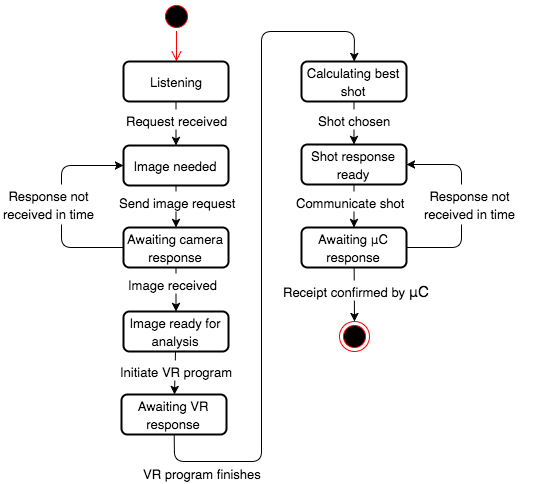

The diagram above was exported from draw.io. Its source (the exported page's mxGraphModel, read from the mxfile embedded in the PNG):
<mxGraphModel dx="950" dy="598" grid="1" gridSize="10" guides="1" tooltips="1" connect="1" arrows="1" fold="1" page="1" pageScale="1" pageWidth="1169" pageHeight="826" math="0" shadow="0">
  <root>
    <mxCell id="0" />
    <mxCell id="1" parent="0" />
    <mxCell id="5e61be2cc6090bae-1" value="" style="ellipse;html=1;shape=endState;fillColor=#000000;strokeColor=#ff0000;rounded=1;labelBackgroundColor=#ffffff;fontSize=15;align=center;" vertex="1" parent="1">
      <mxGeometry x="518" y="320" width="30" height="30" as="geometry" />
    </mxCell>
    <mxCell id="5e61be2cc6090bae-2" value="" style="ellipse;html=1;shape=startState;fillColor=#000000;strokeColor=#ff0000;rounded=1;labelBackgroundColor=#ffffff;fontSize=15;align=center;" vertex="1" parent="1">
      <mxGeometry x="340" width="30" height="30" as="geometry" />
    </mxCell>
    <mxCell id="5e61be2cc6090bae-3" value="" style="edgeStyle=orthogonalEdgeStyle;html=1;verticalAlign=bottom;endArrow=open;endSize=8;strokeColor=#ff0000;fontSize=15;align=center;" edge="1" parent="1" source="5e61be2cc6090bae-2" target="5e61be2cc6090bae-4">
      <mxGeometry relative="1" as="geometry">
        <mxPoint x="355" y="60" as="targetPoint" />
        <Array as="points" />
      </mxGeometry>
    </mxCell>
    <mxCell id="5e61be2cc6090bae-4" value="&lt;font style=&quot;font-size: 13px&quot;&gt;Listening&lt;/font&gt;" style="rounded=1;whiteSpace=wrap;html=1;labelBackgroundColor=#ffffff;strokeWidth=2;fillColor=#ffffff;gradientColor=none;fontSize=15;align=center;" vertex="1" parent="1">
      <mxGeometry x="302" y="60" width="105" height="40" as="geometry" />
    </mxCell>
    <mxCell id="5e61be2cc6090bae-5" value="&lt;span style=&quot;font-size: 13px&quot;&gt;Image needed&lt;/span&gt;" style="rounded=1;whiteSpace=wrap;html=1;labelBackgroundColor=#ffffff;strokeWidth=2;fillColor=#ffffff;gradientColor=none;fontSize=15;align=center;" vertex="1" parent="1">
      <mxGeometry x="302" y="144" width="105" height="40" as="geometry" />
    </mxCell>
    <mxCell id="5e61be2cc6090bae-6" value="" style="endArrow=classic;html=1;strokeColor=#000000;strokeWidth=1;fontSize=15;align=center;" edge="1" parent="1" source="5e61be2cc6090bae-4" target="5e61be2cc6090bae-5">
      <mxGeometry width="50" height="50" relative="1" as="geometry">
        <mxPoint x="10" y="320" as="sourcePoint" />
        <mxPoint x="60" y="270" as="targetPoint" />
      </mxGeometry>
    </mxCell>
    <mxCell id="5e61be2cc6090bae-7" value="&lt;font style=&quot;font-size: 13px&quot;&gt;Request received&lt;/font&gt;" style="text;html=1;resizable=0;points=[];autosize=1;align=left;verticalAlign=top;spacingTop=-4;fontSize=15;fillColor=#ffffff;" vertex="1" parent="1">
      <mxGeometry x="303" y="108" width="120" height="20" as="geometry" />
    </mxCell>
    <mxCell id="5e61be2cc6090bae-8" value="&lt;font style=&quot;font-size: 13px&quot;&gt;Awaiting camera response&lt;/font&gt;" style="rounded=1;whiteSpace=wrap;html=1;labelBackgroundColor=none;strokeWidth=2;fillColor=#ffffff;gradientColor=none;fontSize=15;align=center;" vertex="1" parent="1">
      <mxGeometry x="302" y="226" width="105" height="40" as="geometry" />
    </mxCell>
    <mxCell id="5e61be2cc6090bae-9" value="" style="endArrow=classic;html=1;strokeColor=#000000;strokeWidth=1;fontSize=15;align=center;" edge="1" parent="1" source="5e61be2cc6090bae-5" target="5e61be2cc6090bae-8">
      <mxGeometry x="365" y="130" width="50" height="50" as="geometry">
        <mxPoint x="365" y="200" as="sourcePoint" />
        <mxPoint x="365" y="180" as="targetPoint" />
      </mxGeometry>
    </mxCell>
    <mxCell id="5e61be2cc6090bae-10" value="&lt;span style=&quot;font-size: 13px&quot;&gt;Send image request&lt;/span&gt;" style="text;html=1;resizable=0;points=[];autosize=1;align=left;verticalAlign=top;spacingTop=-4;fontSize=15;fillColor=#ffffff;" vertex="1" parent="1">
      <mxGeometry x="296" y="190" width="130" height="20" as="geometry" />
    </mxCell>
    <mxCell id="5e61be2cc6090bae-11" value="&lt;span style=&quot;font-size: 13px&quot;&gt;Image ready for analysis&lt;/span&gt;" style="rounded=1;whiteSpace=wrap;html=1;labelBackgroundColor=none;strokeWidth=2;fillColor=#ffffff;gradientColor=none;fontSize=15;align=center;" vertex="1" parent="1">
      <mxGeometry x="302" y="310" width="105" height="40" as="geometry" />
    </mxCell>
    <mxCell id="5e61be2cc6090bae-12" value="" style="endArrow=classic;html=1;strokeColor=#000000;strokeWidth=1;fontSize=15;align=center;" edge="1" parent="1" source="5e61be2cc6090bae-8" target="5e61be2cc6090bae-11">
      <mxGeometry x="375" y="140" width="50" height="50" as="geometry">
        <mxPoint x="364.5" y="194" as="sourcePoint" />
        <mxPoint x="364.5" y="236" as="targetPoint" />
      </mxGeometry>
    </mxCell>
    <mxCell id="5e61be2cc6090bae-13" value="&lt;span style=&quot;font-size: 13px&quot;&gt;Image received&lt;/span&gt;" style="text;html=1;resizable=0;points=[];autosize=1;align=left;verticalAlign=top;spacingTop=-4;fontSize=15;fillColor=#ffffff;" vertex="1" parent="1">
      <mxGeometry x="305" y="272" width="100" height="20" as="geometry" />
    </mxCell>
    <mxCell id="5e61be2cc6090bae-14" value="" style="endArrow=classic;html=1;strokeColor=#000000;strokeWidth=1;fontSize=15;align=center;" edge="1" parent="1" source="5e61be2cc6090bae-8" target="5e61be2cc6090bae-5">
      <mxGeometry width="50" height="50" relative="1" as="geometry">
        <mxPoint x="220" y="310" as="sourcePoint" />
        <mxPoint x="60" y="370" as="targetPoint" />
        <Array as="points">
          <mxPoint x="240" y="246" />
          <mxPoint x="240" y="164" />
        </Array>
      </mxGeometry>
    </mxCell>
    <mxCell id="5e61be2cc6090bae-15" value="&lt;div style=&quot;text-align: center&quot;&gt;&lt;span style=&quot;font-size: 13px&quot;&gt;Response not&lt;/span&gt;&lt;/div&gt;&lt;div style=&quot;text-align: center&quot;&gt;&lt;span style=&quot;font-size: 13px&quot;&gt;received&amp;nbsp;&lt;/span&gt;&lt;span style=&quot;font-size: 13px&quot;&gt;in time&lt;/span&gt;&lt;/div&gt;" style="text;html=1;resizable=0;points=[];autosize=1;align=left;verticalAlign=top;spacingTop=-4;fontSize=15;fillColor=#ffffff;" vertex="1" parent="1">
      <mxGeometry x="180" y="183" width="110" height="40" as="geometry" />
    </mxCell>
    <mxCell id="4845320d7e207f11-1" value="&lt;font style=&quot;font-size: 13px&quot;&gt;Awaiting VR response&lt;/font&gt;" style="rounded=1;whiteSpace=wrap;html=1;labelBackgroundColor=none;strokeWidth=2;fillColor=#ffffff;gradientColor=none;fontSize=15;align=center;" vertex="1" parent="1">
      <mxGeometry x="300" y="393" width="105" height="40" as="geometry" />
    </mxCell>
    <mxCell id="4845320d7e207f11-3" value="" style="endArrow=classic;html=1;strokeColor=#000000;strokeWidth=1;fontSize=15;align=center;" edge="1" parent="1" source="5e61be2cc6090bae-11" target="4845320d7e207f11-1">
      <mxGeometry x="385" y="150" width="50" height="50" as="geometry">
        <mxPoint x="364.5" y="276" as="sourcePoint" />
        <mxPoint x="364.5" y="320" as="targetPoint" />
      </mxGeometry>
    </mxCell>
    <mxCell id="4845320d7e207f11-2" value="&lt;span style=&quot;font-size: 13px&quot;&gt;Initiate VR program&lt;/span&gt;" style="text;html=1;resizable=0;points=[];autosize=1;align=left;verticalAlign=top;spacingTop=-4;fontSize=15;fillColor=#ffffff;" vertex="1" parent="1">
      <mxGeometry x="297" y="359" width="130" height="20" as="geometry" />
    </mxCell>
    <mxCell id="4845320d7e207f11-5" value="&lt;span style=&quot;font-size: 13px&quot;&gt;Calculating best shot&lt;/span&gt;" style="rounded=1;whiteSpace=wrap;html=1;labelBackgroundColor=none;strokeWidth=2;fillColor=#ffffff;gradientColor=none;fontSize=15;align=center;" vertex="1" parent="1">
      <mxGeometry x="480" y="60" width="105" height="40" as="geometry" />
    </mxCell>
    <mxCell id="4845320d7e207f11-6" value="" style="endArrow=classic;html=1;strokeColor=#000000;strokeWidth=1;fontSize=15;align=center;" edge="1" parent="1" source="4845320d7e207f11-1" target="4845320d7e207f11-5">
      <mxGeometry x="395" y="160" width="50" height="50" as="geometry">
        <mxPoint x="363" y="460" as="sourcePoint" />
        <mxPoint x="540" y="30" as="targetPoint" />
        <Array as="points">
          <mxPoint x="353" y="460" />
          <mxPoint x="440" y="460" />
          <mxPoint x="440" y="30" />
          <mxPoint x="533" y="30" />
        </Array>
      </mxGeometry>
    </mxCell>
    <mxCell id="4845320d7e207f11-7" value="&lt;div style=&quot;text-align: center&quot;&gt;&lt;span style=&quot;font-size: 13px&quot;&gt;VR program finishes&lt;/span&gt;&lt;/div&gt;" style="text;html=1;resizable=0;points=[];autosize=1;align=left;verticalAlign=top;spacingTop=-4;fontSize=15;fillColor=#ffffff;" vertex="1" parent="1">
      <mxGeometry x="320" y="461" width="130" height="20" as="geometry" />
    </mxCell>
    <mxCell id="4845320d7e207f11-8" value="&lt;span style=&quot;font-size: 13px&quot;&gt;Shot response ready&lt;/span&gt;" style="rounded=1;whiteSpace=wrap;html=1;labelBackgroundColor=none;strokeWidth=2;fillColor=#ffffff;gradientColor=none;fontSize=15;align=center;" vertex="1" parent="1">
      <mxGeometry x="480" y="143" width="105" height="40" as="geometry" />
    </mxCell>
    <mxCell id="4845320d7e207f11-10" value="" style="endArrow=classic;html=1;strokeColor=#000000;strokeWidth=1;fontSize=15;align=center;" edge="1" parent="1" source="4845320d7e207f11-5" target="4845320d7e207f11-8">
      <mxGeometry x="375" y="140" width="50" height="50" as="geometry">
        <mxPoint x="364.5" y="194" as="sourcePoint" />
        <mxPoint x="364.5" y="236" as="targetPoint" />
      </mxGeometry>
    </mxCell>
    <mxCell id="4845320d7e207f11-11" value="&lt;font style=&quot;font-size: 13px&quot;&gt;Shot chosen&lt;/font&gt;" style="text;html=1;resizable=0;points=[];autosize=1;align=left;verticalAlign=top;spacingTop=-4;fontSize=15;fillColor=#ffffff;" vertex="1" parent="1">
      <mxGeometry x="495" y="108" width="90" height="20" as="geometry" />
    </mxCell>
    <mxCell id="4845320d7e207f11-12" value="" style="endArrow=classic;html=1;strokeColor=#000000;strokeWidth=1;fontSize=15;align=center;" edge="1" parent="1" source="4845320d7e207f11-8" target="4845320d7e207f11-13">
      <mxGeometry x="375" y="140" width="50" height="50" as="geometry">
        <mxPoint x="364.5" y="194" as="sourcePoint" />
        <mxPoint x="533" y="210" as="targetPoint" />
      </mxGeometry>
    </mxCell>
    <mxCell id="4845320d7e207f11-13" value="&lt;font style=&quot;font-size: 13px&quot;&gt;Awaiting&amp;nbsp;&lt;span&gt;μC&lt;/span&gt;&lt;/font&gt;&lt;div&gt;&lt;font style=&quot;font-size: 13px&quot;&gt;response&lt;/font&gt;&lt;/div&gt;" style="rounded=1;whiteSpace=wrap;html=1;labelBackgroundColor=none;strokeWidth=2;fillColor=#ffffff;gradientColor=none;fontSize=15;align=center;" vertex="1" parent="1">
      <mxGeometry x="480" y="226" width="105" height="40" as="geometry" />
    </mxCell>
    <mxCell id="4845320d7e207f11-14" value="&lt;span style=&quot;font-size: 13px&quot;&gt;Communicate shot&lt;/span&gt;" style="text;html=1;resizable=0;points=[];autosize=1;align=left;verticalAlign=top;spacingTop=-4;fontSize=15;fillColor=#ffffff;" vertex="1" parent="1">
      <mxGeometry x="473" y="190" width="120" height="20" as="geometry" />
    </mxCell>
    <mxCell id="4845320d7e207f11-15" value="" style="endArrow=classic;html=1;strokeColor=#000000;strokeWidth=1;fontSize=15;align=center;" edge="1" parent="1" source="4845320d7e207f11-13" target="4845320d7e207f11-8">
      <mxGeometry x="395" y="160" width="50" height="50" as="geometry">
        <mxPoint x="364.01807228915663" y="360" as="sourcePoint" />
        <mxPoint x="660" y="90" as="targetPoint" />
        <Array as="points">
          <mxPoint x="640" y="246" />
          <mxPoint x="640" y="163" />
        </Array>
      </mxGeometry>
    </mxCell>
    <mxCell id="4845320d7e207f11-16" value="&lt;div style=&quot;text-align: center&quot;&gt;&lt;span style=&quot;font-size: 13px&quot;&gt;Response not&lt;/span&gt;&lt;/div&gt;&lt;div style=&quot;text-align: center&quot;&gt;&lt;span style=&quot;font-size: 13px&quot;&gt;received&amp;nbsp;&lt;/span&gt;&lt;span style=&quot;font-size: 13px&quot;&gt;in time&lt;/span&gt;&lt;/div&gt;" style="text;html=1;resizable=0;points=[];autosize=1;align=left;verticalAlign=top;spacingTop=-4;fontSize=15;fillColor=#ffffff;" vertex="1" parent="1">
      <mxGeometry x="601" y="183" width="110" height="40" as="geometry" />
    </mxCell>
    <mxCell id="4845320d7e207f11-17" value="" style="endArrow=classic;html=1;strokeColor=#000000;strokeWidth=1;fontSize=15;align=center;" edge="1" parent="1" source="4845320d7e207f11-13" target="5e61be2cc6090bae-1">
      <mxGeometry x="385" y="150" width="50" height="50" as="geometry">
        <mxPoint x="542.5" y="193" as="sourcePoint" />
        <mxPoint x="542.5" y="236" as="targetPoint" />
      </mxGeometry>
    </mxCell>
    <mxCell id="4845320d7e207f11-18" value="&lt;span style=&quot;font-size: 13px&quot;&gt;Receipt confirmed by&amp;nbsp;&lt;/span&gt;&lt;span&gt;μC&lt;/span&gt;" style="text;html=1;resizable=0;points=[];autosize=1;align=left;verticalAlign=top;spacingTop=-4;fontSize=15;fillColor=#ffffff;" vertex="1" parent="1">
      <mxGeometry x="460" y="279" width="160" height="20" as="geometry" />
    </mxCell>
  </root>
</mxGraphModel>